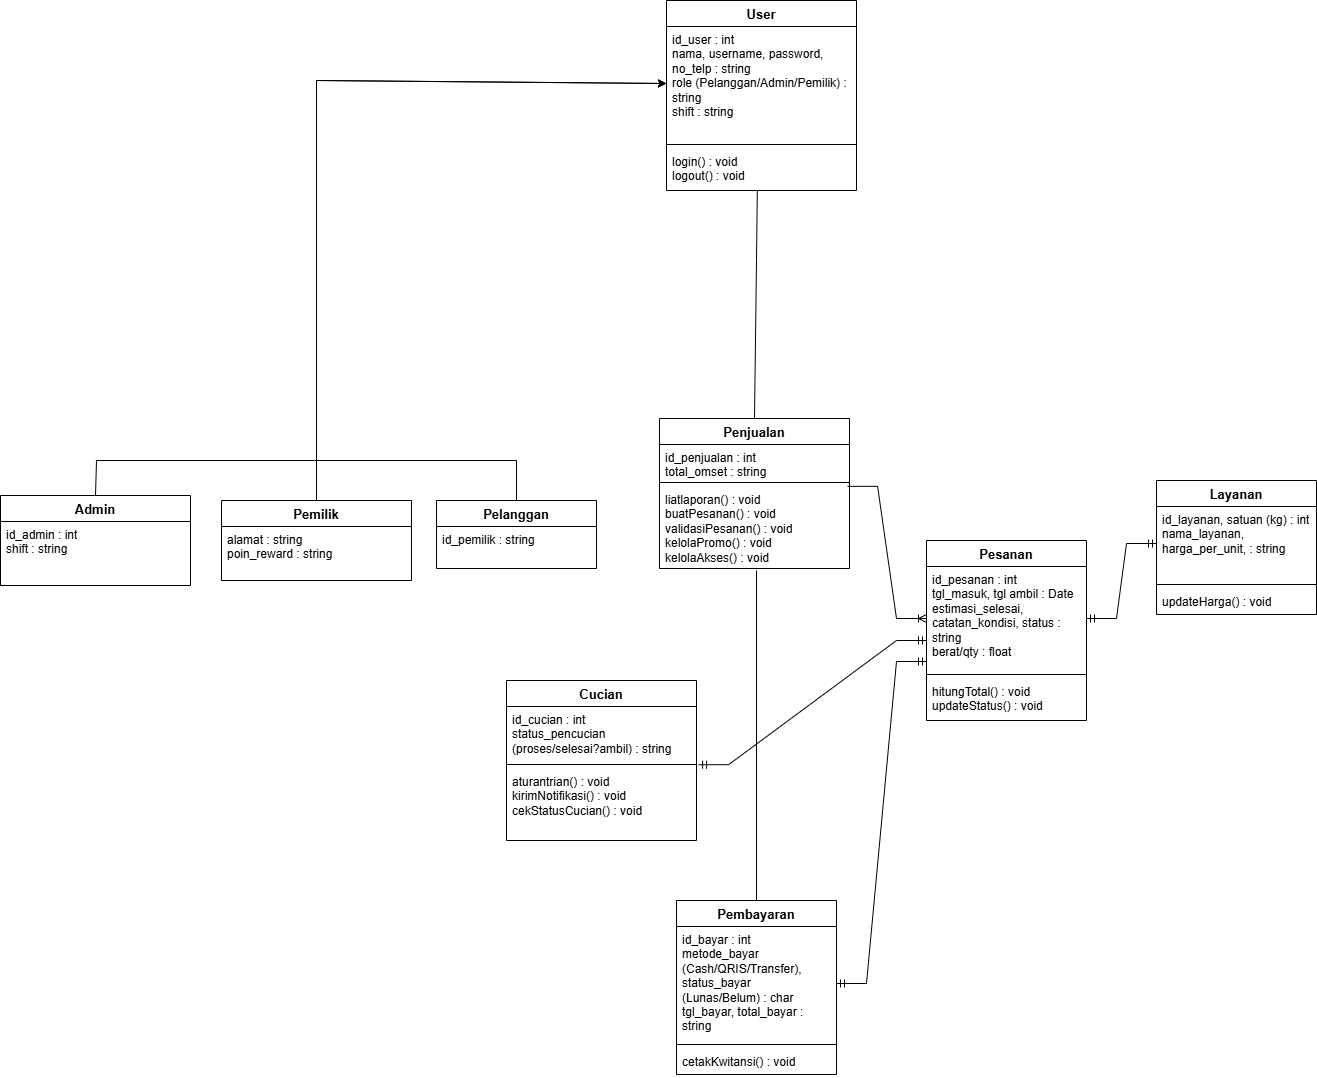

The diagram above was exported from draw.io. Its source (the exported page's mxGraphModel, read from the mxfile embedded in the PNG):
<mxGraphModel dx="1277" dy="2012" grid="1" gridSize="10" guides="1" tooltips="1" connect="1" arrows="1" fold="1" page="1" pageScale="1" pageWidth="850" pageHeight="1100" math="0" shadow="0">
  <root>
    <mxCell id="0" />
    <mxCell id="1" parent="0" />
    <mxCell id="iwKX7mQ1d6xTMAvLvqPK-1" parent="1" style="swimlane;fontStyle=1;align=center;verticalAlign=top;childLayout=stackLayout;horizontal=1;startSize=26;horizontalStack=0;resizeParent=1;resizeParentMax=0;resizeLast=0;collapsible=1;marginBottom=0;whiteSpace=wrap;html=1;fontSize=13;" value="User" vertex="1">
      <mxGeometry height="190" width="190" x="670" y="-180" as="geometry" />
    </mxCell>
    <mxCell id="iwKX7mQ1d6xTMAvLvqPK-2" parent="iwKX7mQ1d6xTMAvLvqPK-1" style="text;strokeColor=none;fillColor=none;align=left;verticalAlign=top;spacingLeft=4;spacingRight=4;overflow=hidden;rotatable=0;points=[[0,0.5],[1,0.5]];portConstraint=eastwest;whiteSpace=wrap;html=1;fontSize=12;" value="id_user : int&lt;div&gt;n&lt;span style=&quot;background-color: transparent; color: light-dark(rgb(0, 0, 0), rgb(255, 255, 255));&quot;&gt;ama,&amp;nbsp;&lt;/span&gt;&lt;span style=&quot;background-color: transparent; color: light-dark(rgb(0, 0, 0), rgb(255, 255, 255));&quot;&gt;username,&amp;nbsp;&lt;/span&gt;&lt;span style=&quot;background-color: transparent; color: light-dark(rgb(0, 0, 0), rgb(255, 255, 255));&quot;&gt;password,&lt;/span&gt;&lt;/div&gt;&lt;div&gt;&lt;span style=&quot;background-color: transparent; color: light-dark(rgb(0, 0, 0), rgb(255, 255, 255));&quot;&gt;no_telp : string&lt;/span&gt;&lt;/div&gt;&lt;div&gt;&lt;span style=&quot;background-color: transparent; color: light-dark(rgb(0, 0, 0), rgb(255, 255, 255));&quot;&gt;role (Pelanggan/Admin/Pemilik) : string&lt;/span&gt;&lt;/div&gt;&lt;div&gt;shift : string&lt;/div&gt;" vertex="1">
      <mxGeometry height="114" width="190" y="26" as="geometry" />
    </mxCell>
    <mxCell id="iwKX7mQ1d6xTMAvLvqPK-3" parent="iwKX7mQ1d6xTMAvLvqPK-1" style="line;strokeWidth=1;fillColor=none;align=left;verticalAlign=middle;spacingTop=-1;spacingLeft=3;spacingRight=3;rotatable=0;labelPosition=right;points=[];portConstraint=eastwest;strokeColor=inherit;" value="" vertex="1">
      <mxGeometry height="8" width="190" y="140" as="geometry" />
    </mxCell>
    <mxCell id="iwKX7mQ1d6xTMAvLvqPK-4" parent="iwKX7mQ1d6xTMAvLvqPK-1" style="text;strokeColor=none;fillColor=none;align=left;verticalAlign=top;spacingLeft=4;spacingRight=4;overflow=hidden;rotatable=0;points=[[0,0.5],[1,0.5]];portConstraint=eastwest;whiteSpace=wrap;html=1;fontSize=12;" value="login() : void&lt;div&gt;logout() : void&lt;/div&gt;" vertex="1">
      <mxGeometry height="42" width="190" y="148" as="geometry" />
    </mxCell>
    <mxCell id="iwKX7mQ1d6xTMAvLvqPK-13" parent="1" style="swimlane;fontStyle=1;align=center;verticalAlign=top;childLayout=stackLayout;horizontal=1;startSize=26;horizontalStack=0;resizeParent=1;resizeParentMax=0;resizeLast=0;collapsible=1;marginBottom=0;whiteSpace=wrap;html=1;fontSize=13;" value="Cucian" vertex="1">
      <mxGeometry height="160" width="190" x="510" y="500" as="geometry" />
    </mxCell>
    <mxCell id="iwKX7mQ1d6xTMAvLvqPK-14" parent="iwKX7mQ1d6xTMAvLvqPK-13" style="text;strokeColor=none;fillColor=none;align=left;verticalAlign=top;spacingLeft=4;spacingRight=4;overflow=hidden;rotatable=0;points=[[0,0.5],[1,0.5]];portConstraint=eastwest;whiteSpace=wrap;html=1;" value="id_cucian : int&lt;div&gt;status_pencucian (proses/selesai?ambil) : string&lt;/div&gt;" vertex="1">
      <mxGeometry height="54" width="190" y="26" as="geometry" />
    </mxCell>
    <mxCell id="iwKX7mQ1d6xTMAvLvqPK-15" parent="iwKX7mQ1d6xTMAvLvqPK-13" style="line;strokeWidth=1;fillColor=none;align=left;verticalAlign=middle;spacingTop=-1;spacingLeft=3;spacingRight=3;rotatable=0;labelPosition=right;points=[];portConstraint=eastwest;strokeColor=inherit;" value="" vertex="1">
      <mxGeometry height="8" width="190" y="80" as="geometry" />
    </mxCell>
    <mxCell id="iwKX7mQ1d6xTMAvLvqPK-16" parent="iwKX7mQ1d6xTMAvLvqPK-13" style="text;strokeColor=none;fillColor=none;align=left;verticalAlign=top;spacingLeft=4;spacingRight=4;overflow=hidden;rotatable=0;points=[[0,0.5],[1,0.5]];portConstraint=eastwest;whiteSpace=wrap;html=1;" value="aturantrian() : void&lt;br&gt;&lt;div&gt;&lt;span style=&quot;background-color: transparent; color: light-dark(rgb(0, 0, 0), rgb(255, 255, 255));&quot;&gt;kirimNotifikasi() &lt;/span&gt;&lt;span style=&quot;background-color: transparent; color: light-dark(rgb(0, 0, 0), rgb(255, 255, 255));&quot;&gt;: void&lt;/span&gt;&lt;/div&gt;&lt;div&gt;&lt;div&gt;cekStatusCucian() &lt;span style=&quot;background-color: transparent; color: light-dark(rgb(0, 0, 0), rgb(255, 255, 255));&quot;&gt;: void&lt;/span&gt;&lt;/div&gt;&lt;/div&gt;" vertex="1">
      <mxGeometry height="72" width="190" y="88" as="geometry" />
    </mxCell>
    <mxCell id="iwKX7mQ1d6xTMAvLvqPK-25" parent="1" style="swimlane;fontStyle=1;align=center;verticalAlign=top;childLayout=stackLayout;horizontal=1;startSize=26;horizontalStack=0;resizeParent=1;resizeParentMax=0;resizeLast=0;collapsible=1;marginBottom=0;whiteSpace=wrap;html=1;fontSize=13;" value="Layanan" vertex="1">
      <mxGeometry height="134" width="160" x="1160" y="300" as="geometry" />
    </mxCell>
    <mxCell id="iwKX7mQ1d6xTMAvLvqPK-26" parent="iwKX7mQ1d6xTMAvLvqPK-25" style="text;strokeColor=none;fillColor=none;align=left;verticalAlign=top;spacingLeft=4;spacingRight=4;overflow=hidden;rotatable=0;points=[[0,0.5],[1,0.5]];portConstraint=eastwest;whiteSpace=wrap;html=1;" value="&lt;span data-path-to-node=&quot;4,5,0,0&quot;&gt;&lt;b data-path-to-node=&quot;4,5,0,0&quot; data-index-in-node=&quot;0&quot;&gt;&lt;/b&gt;&lt;/span&gt;&lt;span data-path-to-node=&quot;4,5,1,0&quot;&gt;id_layanan, satuan (kg)&amp;nbsp;: int&lt;/span&gt;&lt;div&gt;&lt;span data-path-to-node=&quot;4,5,1,0&quot;&gt;nama_layanan,&amp;nbsp;&lt;/span&gt;&lt;/div&gt;&lt;div&gt;&lt;span style=&quot;background-color: transparent; color: light-dark(rgb(0, 0, 0), rgb(255, 255, 255));&quot;&gt;harga_per_unit,&lt;/span&gt;&lt;span style=&quot;background-color: transparent; color: light-dark(rgb(0, 0, 0), rgb(255, 255, 255));&quot;&gt;&amp;nbsp;: string&amp;nbsp;&amp;nbsp;&lt;/span&gt;&lt;/div&gt;" vertex="1">
      <mxGeometry height="74" width="160" y="26" as="geometry" />
    </mxCell>
    <mxCell id="iwKX7mQ1d6xTMAvLvqPK-27" parent="iwKX7mQ1d6xTMAvLvqPK-25" style="line;strokeWidth=1;fillColor=none;align=left;verticalAlign=middle;spacingTop=-1;spacingLeft=3;spacingRight=3;rotatable=0;labelPosition=right;points=[];portConstraint=eastwest;strokeColor=inherit;" value="" vertex="1">
      <mxGeometry height="8" width="160" y="100" as="geometry" />
    </mxCell>
    <mxCell id="iwKX7mQ1d6xTMAvLvqPK-28" parent="iwKX7mQ1d6xTMAvLvqPK-25" style="text;strokeColor=none;fillColor=none;align=left;verticalAlign=top;spacingLeft=4;spacingRight=4;overflow=hidden;rotatable=0;points=[[0,0.5],[1,0.5]];portConstraint=eastwest;whiteSpace=wrap;html=1;" value="updateHarga() : void" vertex="1">
      <mxGeometry height="26" width="160" y="108" as="geometry" />
    </mxCell>
    <mxCell id="iwKX7mQ1d6xTMAvLvqPK-5" parent="1" style="swimlane;fontStyle=1;align=center;verticalAlign=top;childLayout=stackLayout;horizontal=1;startSize=26;horizontalStack=0;resizeParent=1;resizeParentMax=0;resizeLast=0;collapsible=1;marginBottom=0;whiteSpace=wrap;html=1;fontSize=13;" value="Pelanggan" vertex="1">
      <mxGeometry height="68" width="160" x="440" y="320" as="geometry" />
    </mxCell>
    <mxCell id="iwKX7mQ1d6xTMAvLvqPK-8" parent="iwKX7mQ1d6xTMAvLvqPK-5" style="text;strokeColor=none;fillColor=none;align=left;verticalAlign=top;spacingLeft=4;spacingRight=4;overflow=hidden;rotatable=0;points=[[0,0.5],[1,0.5]];portConstraint=eastwest;whiteSpace=wrap;html=1;" value="id_pemilik : string" vertex="1">
      <mxGeometry height="42" width="160" y="26" as="geometry" />
    </mxCell>
    <mxCell id="iwKX7mQ1d6xTMAvLvqPK-21" parent="1" style="swimlane;fontStyle=1;align=center;verticalAlign=top;childLayout=stackLayout;horizontal=1;startSize=26;horizontalStack=0;resizeParent=1;resizeParentMax=0;resizeLast=0;collapsible=1;marginBottom=0;whiteSpace=wrap;html=1;fontSize=13;" value="Pembayaran" vertex="1">
      <mxGeometry height="174" width="160" x="680" y="720" as="geometry" />
    </mxCell>
    <mxCell id="iwKX7mQ1d6xTMAvLvqPK-22" parent="iwKX7mQ1d6xTMAvLvqPK-21" style="text;strokeColor=none;fillColor=none;align=left;verticalAlign=top;spacingLeft=4;spacingRight=4;overflow=hidden;rotatable=0;points=[[0,0.5],[1,0.5]];portConstraint=eastwest;whiteSpace=wrap;html=1;" value="&lt;span data-path-to-node=&quot;4,7,0,0&quot;&gt;&lt;b data-path-to-node=&quot;4,7,0,0&quot; data-index-in-node=&quot;0&quot;&gt;&lt;/b&gt;&lt;/span&gt;&lt;span data-path-to-node=&quot;4,7,1,0&quot;&gt;id_bayar : int&lt;/span&gt;&lt;div&gt;&lt;span data-path-to-node=&quot;4,7,1,0&quot;&gt;metode_bayar (Cash/QRIS/Transfer),&amp;nbsp;&lt;/span&gt;&lt;/div&gt;&lt;div&gt;&lt;span style=&quot;background-color: transparent; color: light-dark(rgb(0, 0, 0), rgb(255, 255, 255));&quot;&gt;status_bayar (Lunas/Belum) : char&lt;/span&gt;&lt;span style=&quot;background-color: transparent; color: light-dark(rgb(0, 0, 0), rgb(255, 255, 255));&quot;&gt;&amp;nbsp;&lt;/span&gt;&lt;/div&gt;&lt;div&gt;&lt;span style=&quot;background-color: transparent; color: light-dark(rgb(0, 0, 0), rgb(255, 255, 255));&quot;&gt;tgl_bayar, total_bayar : string&amp;nbsp;&lt;/span&gt;&lt;/div&gt;" vertex="1">
      <mxGeometry height="114" width="160" y="26" as="geometry" />
    </mxCell>
    <mxCell id="iwKX7mQ1d6xTMAvLvqPK-23" parent="iwKX7mQ1d6xTMAvLvqPK-21" style="line;strokeWidth=1;fillColor=none;align=left;verticalAlign=middle;spacingTop=-1;spacingLeft=3;spacingRight=3;rotatable=0;labelPosition=right;points=[];portConstraint=eastwest;strokeColor=inherit;" value="" vertex="1">
      <mxGeometry height="8" width="160" y="140" as="geometry" />
    </mxCell>
    <mxCell id="iwKX7mQ1d6xTMAvLvqPK-24" parent="iwKX7mQ1d6xTMAvLvqPK-21" style="text;strokeColor=none;fillColor=none;align=left;verticalAlign=top;spacingLeft=4;spacingRight=4;overflow=hidden;rotatable=0;points=[[0,0.5],[1,0.5]];portConstraint=eastwest;whiteSpace=wrap;html=1;" value="cetakKwitansi() : void" vertex="1">
      <mxGeometry height="26" width="160" y="148" as="geometry" />
    </mxCell>
    <mxCell id="iwKX7mQ1d6xTMAvLvqPK-9" parent="1" style="swimlane;fontStyle=1;align=center;verticalAlign=top;childLayout=stackLayout;horizontal=1;startSize=26;horizontalStack=0;resizeParent=1;resizeParentMax=0;resizeLast=0;collapsible=1;marginBottom=0;whiteSpace=wrap;html=1;fontSize=13;" value="Penjualan" vertex="1">
      <mxGeometry height="150" width="190" x="663" y="238" as="geometry" />
    </mxCell>
    <mxCell id="iwKX7mQ1d6xTMAvLvqPK-10" parent="iwKX7mQ1d6xTMAvLvqPK-9" style="text;strokeColor=none;fillColor=none;align=left;verticalAlign=top;spacingLeft=4;spacingRight=4;overflow=hidden;rotatable=0;points=[[0,0.5],[1,0.5]];portConstraint=eastwest;whiteSpace=wrap;html=1;" value="&lt;span data-path-to-node=&quot;4,3,0,0&quot;&gt;&lt;b data-path-to-node=&quot;4,3,0,0&quot; data-index-in-node=&quot;0&quot;&gt;&lt;/b&gt;&lt;/span&gt;&lt;span data-path-to-node=&quot;4,3,1,0&quot;&gt;id_penjualan : int&lt;/span&gt;&lt;div&gt;&lt;span data-path-to-node=&quot;4,3,1,0&quot;&gt;total_omset : string&lt;/span&gt;&lt;/div&gt;" vertex="1">
      <mxGeometry height="34" width="190" y="26" as="geometry" />
    </mxCell>
    <mxCell id="iwKX7mQ1d6xTMAvLvqPK-11" parent="iwKX7mQ1d6xTMAvLvqPK-9" style="line;strokeWidth=1;fillColor=none;align=left;verticalAlign=middle;spacingTop=-1;spacingLeft=3;spacingRight=3;rotatable=0;labelPosition=right;points=[];portConstraint=eastwest;strokeColor=inherit;" value="" vertex="1">
      <mxGeometry height="8" width="190" y="60" as="geometry" />
    </mxCell>
    <mxCell id="iwKX7mQ1d6xTMAvLvqPK-12" parent="iwKX7mQ1d6xTMAvLvqPK-9" style="text;strokeColor=none;fillColor=none;align=left;verticalAlign=top;spacingLeft=4;spacingRight=4;overflow=hidden;rotatable=0;points=[[0,0.5],[1,0.5]];portConstraint=eastwest;whiteSpace=wrap;html=1;" value="liatlaporan() : void&lt;div&gt;buatPesanan() : void&lt;/div&gt;&lt;div&gt;validasiPesanan() : void&lt;/div&gt;&lt;div&gt;kelolaPromo() : void&lt;/div&gt;&lt;div&gt;kelolaAkses() : void&lt;/div&gt;" vertex="1">
      <mxGeometry height="82" width="190" y="68" as="geometry" />
    </mxCell>
    <mxCell id="OctVoln2XJF96qlMV3XG-1" parent="1" style="swimlane;fontStyle=1;align=center;verticalAlign=top;childLayout=stackLayout;horizontal=1;startSize=26;horizontalStack=0;resizeParent=1;resizeParentMax=0;resizeLast=0;collapsible=1;marginBottom=0;whiteSpace=wrap;html=1;fontSize=13;" value="Pemilik" vertex="1">
      <mxGeometry height="80" width="190" x="225" y="320" as="geometry" />
    </mxCell>
    <mxCell id="OctVoln2XJF96qlMV3XG-4" parent="OctVoln2XJF96qlMV3XG-1" style="text;strokeColor=none;fillColor=none;align=left;verticalAlign=top;spacingLeft=4;spacingRight=4;overflow=hidden;rotatable=0;points=[[0,0.5],[1,0.5]];portConstraint=eastwest;whiteSpace=wrap;html=1;" value="alamat : string&lt;div&gt;poin_reward : string&lt;/div&gt;" vertex="1">
      <mxGeometry height="54" width="190" y="26" as="geometry" />
    </mxCell>
    <mxCell id="OctVoln2XJF96qlMV3XG-5" parent="1" style="swimlane;fontStyle=1;align=center;verticalAlign=top;childLayout=stackLayout;horizontal=1;startSize=26;horizontalStack=0;resizeParent=1;resizeParentMax=0;resizeLast=0;collapsible=1;marginBottom=0;whiteSpace=wrap;html=1;fontSize=13;" value="Admin" vertex="1">
      <mxGeometry height="90" width="190" x="4" y="315" as="geometry" />
    </mxCell>
    <mxCell id="OctVoln2XJF96qlMV3XG-7" parent="OctVoln2XJF96qlMV3XG-5" style="text;strokeColor=none;fillColor=none;align=left;verticalAlign=top;spacingLeft=4;spacingRight=4;overflow=hidden;rotatable=0;points=[[0,0.5],[1,0.5]];portConstraint=eastwest;whiteSpace=wrap;html=1;" value="&lt;div&gt;id_admin : int&lt;/div&gt;shift : string" vertex="1">
      <mxGeometry height="64" width="190" y="26" as="geometry" />
    </mxCell>
    <mxCell id="OctVoln2XJF96qlMV3XG-14" edge="1" parent="1" source="iwKX7mQ1d6xTMAvLvqPK-9" style="endArrow=none;html=1;rounded=0;entryX=0.478;entryY=1.005;entryDx=0;entryDy=0;exitX=0.5;exitY=0;exitDx=0;exitDy=0;entryPerimeter=0;" target="iwKX7mQ1d6xTMAvLvqPK-4" value="">
      <mxGeometry height="50" relative="1" width="50" as="geometry">
        <Array as="points">
          <mxPoint x="760" y="80" />
        </Array>
        <mxPoint x="340" y="330" as="sourcePoint" />
        <mxPoint x="390" y="280" as="targetPoint" />
      </mxGeometry>
    </mxCell>
    <mxCell id="OctVoln2XJF96qlMV3XG-16" edge="1" parent="1" source="iwKX7mQ1d6xTMAvLvqPK-5" style="endArrow=classic;html=1;rounded=0;exitX=0.5;exitY=0;exitDx=0;exitDy=0;entryX=0;entryY=0.5;entryDx=0;entryDy=0;" target="iwKX7mQ1d6xTMAvLvqPK-2" value="">
      <mxGeometry height="50" relative="1" width="50" as="geometry">
        <Array as="points">
          <mxPoint x="520" y="280" />
          <mxPoint x="320" y="280" />
          <mxPoint x="320" y="-100" />
        </Array>
        <mxPoint x="190" y="340" as="sourcePoint" />
        <mxPoint x="321" y="200" as="targetPoint" />
      </mxGeometry>
    </mxCell>
    <mxCell id="OctVoln2XJF96qlMV3XG-17" edge="1" parent="1" source="OctVoln2XJF96qlMV3XG-5" style="endArrow=classic;html=1;rounded=0;exitX=0.5;exitY=0;exitDx=0;exitDy=0;entryX=0;entryY=0.5;entryDx=0;entryDy=0;" target="iwKX7mQ1d6xTMAvLvqPK-2" value="">
      <mxGeometry height="50" relative="1" width="50" as="geometry">
        <Array as="points">
          <mxPoint x="100" y="280" />
          <mxPoint x="320" y="280" />
          <mxPoint x="320" y="-100" />
        </Array>
        <mxPoint x="190" y="340" as="sourcePoint" />
        <mxPoint x="660" y="-100" as="targetPoint" />
      </mxGeometry>
    </mxCell>
    <mxCell id="OctVoln2XJF96qlMV3XG-24" edge="1" parent="1" source="iwKX7mQ1d6xTMAvLvqPK-12" style="edgeStyle=entityRelationEdgeStyle;fontSize=12;html=1;endArrow=ERoneToMany;rounded=0;exitX=0.99;exitY=-0.002;exitDx=0;exitDy=0;exitPerimeter=0;entryX=0;entryY=0.5;entryDx=0;entryDy=0;" target="iwKX7mQ1d6xTMAvLvqPK-18" value="">
      <mxGeometry height="100" relative="1" width="100" as="geometry">
        <mxPoint x="900" y="600" as="sourcePoint" />
        <mxPoint x="1040" y="566" as="targetPoint" />
      </mxGeometry>
    </mxCell>
    <mxCell id="iwKX7mQ1d6xTMAvLvqPK-17" parent="1" style="swimlane;fontStyle=1;align=center;verticalAlign=top;childLayout=stackLayout;horizontal=1;startSize=26;horizontalStack=0;resizeParent=1;resizeParentMax=0;resizeLast=0;collapsible=1;marginBottom=0;whiteSpace=wrap;html=1;fontSize=13;" value="Pesanan" vertex="1">
      <mxGeometry height="180" width="160" x="930" y="360" as="geometry" />
    </mxCell>
    <mxCell id="iwKX7mQ1d6xTMAvLvqPK-18" parent="iwKX7mQ1d6xTMAvLvqPK-17" style="text;strokeColor=none;fillColor=none;align=left;verticalAlign=top;spacingLeft=4;spacingRight=4;overflow=hidden;rotatable=0;points=[[0,0.5],[1,0.5]];portConstraint=eastwest;whiteSpace=wrap;html=1;" value="&lt;span data-path-to-node=&quot;4,6,0,0&quot;&gt;&lt;b data-path-to-node=&quot;4,6,0,0&quot; data-index-in-node=&quot;0&quot;&gt;&lt;/b&gt;&lt;/span&gt;&lt;span data-path-to-node=&quot;4,6,1,0&quot;&gt;id_pesanan : int&lt;/span&gt;&lt;div&gt;&lt;span data-path-to-node=&quot;4,6,1,0&quot;&gt;tgl_masuk, tgl ambil : Date estimasi_selesai,&amp;nbsp; catatan_kondisi, status : string&lt;/span&gt;&lt;/div&gt;&lt;div&gt;&lt;span style=&quot;background-color: transparent; color: light-dark(rgb(0, 0, 0), rgb(255, 255, 255));&quot;&gt;berat/qty : float&lt;/span&gt;&lt;/div&gt;" vertex="1">
      <mxGeometry height="104" width="160" y="26" as="geometry" />
    </mxCell>
    <mxCell id="iwKX7mQ1d6xTMAvLvqPK-19" parent="iwKX7mQ1d6xTMAvLvqPK-17" style="line;strokeWidth=1;fillColor=none;align=left;verticalAlign=middle;spacingTop=-1;spacingLeft=3;spacingRight=3;rotatable=0;labelPosition=right;points=[];portConstraint=eastwest;strokeColor=inherit;" value="" vertex="1">
      <mxGeometry height="8" width="160" y="130" as="geometry" />
    </mxCell>
    <mxCell id="iwKX7mQ1d6xTMAvLvqPK-20" parent="iwKX7mQ1d6xTMAvLvqPK-17" style="text;strokeColor=none;fillColor=none;align=left;verticalAlign=top;spacingLeft=4;spacingRight=4;overflow=hidden;rotatable=0;points=[[0,0.5],[1,0.5]];portConstraint=eastwest;whiteSpace=wrap;html=1;" value="hitungTotal() : void&amp;nbsp;&lt;div&gt;updateStatus()&amp;nbsp;&lt;span style=&quot;background-color: transparent; color: light-dark(rgb(0, 0, 0), rgb(255, 255, 255));&quot;&gt;: void&lt;/span&gt;&lt;/div&gt;" vertex="1">
      <mxGeometry height="42" width="160" y="138" as="geometry" />
    </mxCell>
    <mxCell id="OctVoln2XJF96qlMV3XG-25" edge="1" parent="1" source="iwKX7mQ1d6xTMAvLvqPK-14" style="edgeStyle=entityRelationEdgeStyle;fontSize=12;html=1;endArrow=ERmandOne;startArrow=ERmandOne;rounded=0;exitX=1.011;exitY=1.078;exitDx=0;exitDy=0;exitPerimeter=0;" value="">
      <mxGeometry height="100" relative="1" width="100" as="geometry">
        <mxPoint x="510" y="600" as="sourcePoint" />
        <mxPoint x="930" y="460" as="targetPoint" />
      </mxGeometry>
    </mxCell>
    <mxCell id="OctVoln2XJF96qlMV3XG-26" edge="1" parent="1" source="iwKX7mQ1d6xTMAvLvqPK-22" style="edgeStyle=entityRelationEdgeStyle;fontSize=12;html=1;endArrow=ERmandOne;startArrow=ERmandOne;rounded=0;exitX=1;exitY=0.5;exitDx=0;exitDy=0;" value="">
      <mxGeometry height="100" relative="1" width="100" as="geometry">
        <mxPoint x="510" y="840" as="sourcePoint" />
        <mxPoint x="930" y="481" as="targetPoint" />
      </mxGeometry>
    </mxCell>
    <mxCell id="OctVoln2XJF96qlMV3XG-27" edge="1" parent="1" source="iwKX7mQ1d6xTMAvLvqPK-18" style="edgeStyle=entityRelationEdgeStyle;fontSize=12;html=1;endArrow=ERmandOne;startArrow=ERmandOne;rounded=0;entryX=0;entryY=0.5;entryDx=0;entryDy=0;" target="iwKX7mQ1d6xTMAvLvqPK-26" value="">
      <mxGeometry height="100" relative="1" width="100" as="geometry">
        <mxPoint x="1060" y="490" as="sourcePoint" />
        <mxPoint x="1160" y="390" as="targetPoint" />
      </mxGeometry>
    </mxCell>
    <mxCell id="OctVoln2XJF96qlMV3XG-29" edge="1" parent="1" style="endArrow=none;html=1;rounded=0;entryX=0.5;entryY=0;entryDx=0;entryDy=0;" target="iwKX7mQ1d6xTMAvLvqPK-21" value="">
      <mxGeometry relative="1" as="geometry">
        <mxPoint x="760" y="390" as="sourcePoint" />
        <mxPoint x="1000" y="500" as="targetPoint" />
      </mxGeometry>
    </mxCell>
    <mxCell id="OctVoln2XJF96qlMV3XG-30" edge="1" parent="1" source="OctVoln2XJF96qlMV3XG-1" style="endArrow=none;html=1;rounded=0;exitX=0.5;exitY=0;exitDx=0;exitDy=0;" value="">
      <mxGeometry relative="1" as="geometry">
        <mxPoint x="380" y="-10" as="sourcePoint" />
        <mxPoint x="320" y="260" as="targetPoint" />
      </mxGeometry>
    </mxCell>
  </root>
</mxGraphModel>